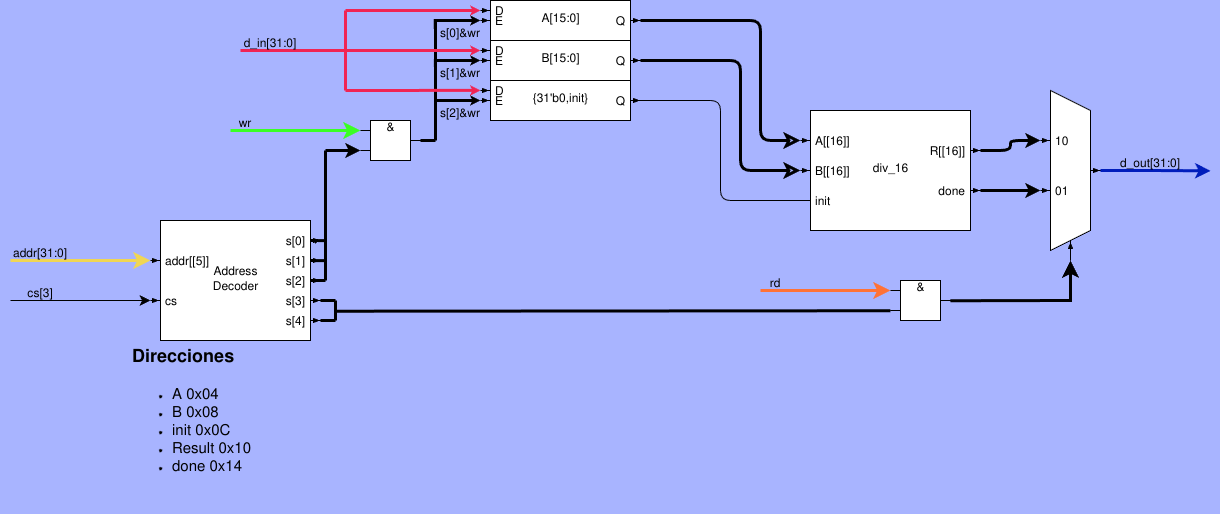

The diagram above was exported from draw.io. Its source (the exported page's mxGraphModel, read from the mxfile embedded in the PNG):
<mxGraphModel dx="347" dy="296" grid="1" gridSize="10" guides="1" tooltips="1" connect="1" arrows="1" fold="1" page="1" pageScale="1" pageWidth="1654" pageHeight="1169" background="#A8B4FF" math="0" shadow="0">
  <root>
    <mxCell id="0" />
    <mxCell id="1" parent="0" />
    <mxCell id="38" style="edgeStyle=orthogonalEdgeStyle;html=1;exitX=0;exitY=0;exitDx=170;exitDy=40;exitPerimeter=0;entryX=0;entryY=0;entryDx=-10;entryDy=50;entryPerimeter=0;strokeWidth=3;" parent="1" source="2" target="37" edge="1">
      <mxGeometry relative="1" as="geometry" />
    </mxCell>
    <mxCell id="39" style="edgeStyle=orthogonalEdgeStyle;html=1;exitX=0;exitY=0;exitDx=170;exitDy=80;exitPerimeter=0;entryX=0;entryY=0;entryDx=-10;entryDy=100;entryPerimeter=0;strokeWidth=3;" parent="1" source="2" target="37" edge="1">
      <mxGeometry relative="1" as="geometry" />
    </mxCell>
    <mxCell id="2" value="div_16" style="externalPins=1;recursiveResize=0;shadow=0;dashed=0;align=center;html=1;strokeWidth=1;shape=mxgraph.rtl.abstract.entity;container=1;collapsible=0;kind=sequential;drawPins=1;left=3;right=2;bottom=0;top=0;leftArr=A%5B%5B16%5D%5D%3Ain,B%5B%5B16%5D%5D%3Ain,init%3Aint;rightArr=R%5B%5B16%5D%5D%3Aout,done%3Aout;" parent="1" vertex="1">
      <mxGeometry x="840" y="610" width="160" height="120" as="geometry" />
    </mxCell>
    <mxCell id="30" style="edgeStyle=orthogonalEdgeStyle;html=1;exitX=0;exitY=0;exitDx=150;exitDy=20;exitPerimeter=0;entryX=0;entryY=0;entryDx=-10;entryDy=30;entryPerimeter=0;strokeWidth=3;endArrow=classic;endFill=0;rounded=1;endSize=8;startSize=8;" parent="1" source="4" target="2" edge="1">
      <mxGeometry relative="1" as="geometry">
        <Array as="points">
          <mxPoint x="790" y="520" />
          <mxPoint x="790" y="640" />
        </Array>
      </mxGeometry>
    </mxCell>
    <mxCell id="4" value="A[15:0]" style="externalPins=1;recursiveResize=0;shadow=0;dashed=0;align=center;html=1;strokeWidth=1;shape=mxgraph.rtl.abstract.entity;container=1;collapsible=0;kind=sequential;drawPins=1;left=2;right=1;bottom=0;top=0;leftArr=D%3Ain,E%3Ain;rightArr=Q%3Aout;" parent="1" vertex="1">
      <mxGeometry x="520" y="500" width="140" height="40" as="geometry" />
    </mxCell>
    <mxCell id="31" style="edgeStyle=orthogonalEdgeStyle;html=1;exitX=0;exitY=0;exitDx=150;exitDy=20;exitPerimeter=0;entryX=0;entryY=0;entryDx=-10;entryDy=60;entryPerimeter=0;strokeWidth=3;endArrow=classic;endFill=0;rounded=1;endSize=8;startSize=8;" parent="1" source="5" target="2" edge="1">
      <mxGeometry relative="1" as="geometry">
        <Array as="points">
          <mxPoint x="770" y="560" />
          <mxPoint x="770" y="670" />
        </Array>
      </mxGeometry>
    </mxCell>
    <mxCell id="5" value="B[15:0]" style="externalPins=1;recursiveResize=0;shadow=0;dashed=0;align=center;html=1;strokeWidth=1;shape=mxgraph.rtl.abstract.entity;container=1;collapsible=0;kind=sequential;drawPins=1;left=2;right=1;bottom=0;top=0;leftArr=D%3Ain,E%3Ain;rightArr=Q%3Aout;" parent="1" vertex="1">
      <mxGeometry x="520" y="540" width="140" height="40" as="geometry" />
    </mxCell>
    <mxCell id="32" style="edgeStyle=orthogonalEdgeStyle;html=1;exitX=0;exitY=0;exitDx=150;exitDy=20;exitPerimeter=0;entryX=0;entryY=0;entryDx=-10;entryDy=90;entryPerimeter=0;strokeWidth=1;endArrow=none;endFill=0;" parent="1" source="6" target="2" edge="1">
      <mxGeometry relative="1" as="geometry" />
    </mxCell>
    <mxCell id="6" value="{31'b0,init}" style="externalPins=1;recursiveResize=0;shadow=0;dashed=0;align=center;html=1;strokeWidth=1;shape=mxgraph.rtl.abstract.entity;container=1;collapsible=0;kind=sequential;drawPins=1;left=2;right=1;bottom=0;top=0;leftArr=D%3Ain,E%3Ain;rightArr=Q%3Aout;" parent="1" vertex="1">
      <mxGeometry x="520" y="580" width="140" height="40" as="geometry" />
    </mxCell>
    <mxCell id="13" style="edgeStyle=none;html=1;exitX=1.031;exitY=0.173;exitDx=0;exitDy=0;exitPerimeter=0;strokeWidth=3;endArrow=none;endFill=0;entryX=0.645;entryY=3.222;entryDx=0;entryDy=0;entryPerimeter=0;" parent="1" source="7" target="15" edge="1">
      <mxGeometry relative="1" as="geometry">
        <mxPoint x="380" y="720" as="targetPoint" />
      </mxGeometry>
    </mxCell>
    <mxCell id="15" style="edgeStyle=none;html=1;exitX=0;exitY=0;exitDx=140;exitDy=20;exitPerimeter=0;entryX=0.693;entryY=0.482;entryDx=0;entryDy=0;entryPerimeter=0;strokeWidth=3;endArrow=none;endFill=0;" parent="1" source="7" target="11" edge="1">
      <mxGeometry relative="1" as="geometry" />
    </mxCell>
    <mxCell id="16" style="edgeStyle=none;html=1;exitX=0;exitY=0;exitDx=140;exitDy=40;exitPerimeter=0;entryX=0.847;entryY=0.518;entryDx=0;entryDy=0;entryPerimeter=0;strokeWidth=3;endArrow=none;endFill=0;" parent="1" source="7" target="11" edge="1">
      <mxGeometry relative="1" as="geometry" />
    </mxCell>
    <mxCell id="17" style="edgeStyle=none;html=1;exitX=0;exitY=0;exitDx=140;exitDy=60;exitPerimeter=0;entryX=1;entryY=0.5;entryDx=0;entryDy=0;entryPerimeter=0;strokeWidth=3;endArrow=none;endFill=0;" parent="1" source="7" target="11" edge="1">
      <mxGeometry relative="1" as="geometry" />
    </mxCell>
    <mxCell id="7" value="Address&lt;br&gt;Decoder" style="externalPins=1;recursiveResize=0;shadow=0;dashed=0;align=center;html=1;strokeWidth=1;shape=mxgraph.rtl.abstract.entity;container=1;collapsible=0;kind=sequential;drawPins=1;left=2;right=5;bottom=0;top=0;strokeColor=default;leftArr=addr%5B%5B5%5D%5D%3Ain,cs%3Ain;rightArr=s%5B0%5D%3Aout,s%5B1%5D%3Aout,s%5B2%5D%3Aout,s%5B3%5D%3Aout,s%5B4%5D%3Aout;" parent="1" vertex="1">
      <mxGeometry x="190" y="720" width="150" height="120" as="geometry" />
    </mxCell>
    <mxCell id="22" style="edgeStyle=none;html=1;exitX=0;exitY=0;exitDx=60;exitDy=30;exitPerimeter=0;entryX=1;entryY=0.5;entryDx=0;entryDy=0;entryPerimeter=0;strokeWidth=3;endArrow=none;endFill=0;" parent="1" source="9" target="21" edge="1">
      <mxGeometry relative="1" as="geometry" />
    </mxCell>
    <mxCell id="9" value="&amp;" style="externalPins=0;recursiveResize=0;shadow=0;dashed=0;align=center;html=1;strokeWidth=1;shape=mxgraph.rtl.abstract.entity;verticalAlign=top;spacing=0;spacingTop=7;left=2;right=1;top=0;bottom=0;drawPins=1;snapToPoint=1;resizable=0;editable=0;" parent="1" vertex="1">
      <mxGeometry x="390" y="610" width="60" height="60" as="geometry" />
    </mxCell>
    <mxCell id="12" style="edgeStyle=none;html=1;exitX=0;exitY=0.5;exitDx=0;exitDy=0;exitPerimeter=0;entryX=0;entryY=0;entryDx=0;entryDy=40;entryPerimeter=0;strokeWidth=3;" parent="1" source="11" target="9" edge="1">
      <mxGeometry relative="1" as="geometry" />
    </mxCell>
    <mxCell id="11" value="" style="line;strokeWidth=3;direction=south;html=1;" parent="1" vertex="1">
      <mxGeometry x="350" y="650" width="10" height="130" as="geometry" />
    </mxCell>
    <mxCell id="18" value="" style="edgeStyle=segmentEdgeStyle;endArrow=classic;html=1;curved=0;rounded=0;endSize=8;startSize=8;strokeWidth=3;entryX=0;entryY=0;entryDx=0;entryDy=20;entryPerimeter=0;strokeColor=#3AFF24;" parent="1" target="9" edge="1">
      <mxGeometry width="50" height="50" relative="1" as="geometry">
        <mxPoint x="260" y="630" as="sourcePoint" />
        <mxPoint x="270" y="585" as="targetPoint" />
        <Array as="points">
          <mxPoint x="270" y="630" />
          <mxPoint x="270" y="630" />
        </Array>
      </mxGeometry>
    </mxCell>
    <mxCell id="19" value="wr" style="text;html=1;strokeColor=none;fillColor=none;align=center;verticalAlign=middle;whiteSpace=wrap;rounded=0;" parent="1" vertex="1">
      <mxGeometry x="245" y="610" width="60" height="30" as="geometry" />
    </mxCell>
    <mxCell id="21" value="" style="line;strokeWidth=3;direction=south;html=1;" parent="1" vertex="1">
      <mxGeometry x="460" y="520" width="10" height="120" as="geometry" />
    </mxCell>
    <mxCell id="23" value="" style="edgeStyle=segmentEdgeStyle;endArrow=classic;html=1;curved=0;rounded=0;endSize=1;startSize=8;strokeWidth=3;entryX=0;entryY=0;entryDx=-10;entryDy=20;entryPerimeter=0;exitX=0.071;exitY=0.528;exitDx=0;exitDy=0;exitPerimeter=0;" parent="1" source="21" target="4" edge="1">
      <mxGeometry width="50" height="50" relative="1" as="geometry">
        <mxPoint x="470" y="550" as="sourcePoint" />
        <mxPoint x="470" y="500" as="targetPoint" />
        <Array as="points">
          <mxPoint x="465" y="520" />
        </Array>
      </mxGeometry>
    </mxCell>
    <mxCell id="24" value="" style="edgeStyle=segmentEdgeStyle;endArrow=classic;html=1;curved=0;rounded=0;endSize=1;startSize=8;strokeWidth=3;entryX=0;entryY=0;entryDx=-10;entryDy=20;entryPerimeter=0;exitX=0.387;exitY=0.515;exitDx=0;exitDy=0;exitPerimeter=0;" parent="1" source="21" target="5" edge="1">
      <mxGeometry width="50" height="50" relative="1" as="geometry">
        <mxPoint x="460" y="550.03" as="sourcePoint" />
        <mxPoint x="485.2800000000001" y="550.8" as="targetPoint" />
        <Array as="points">
          <mxPoint x="470" y="560" />
          <mxPoint x="470" y="560" />
        </Array>
      </mxGeometry>
    </mxCell>
    <mxCell id="25" value="" style="edgeStyle=segmentEdgeStyle;endArrow=classic;html=1;curved=0;rounded=0;endSize=1;startSize=8;strokeWidth=3;entryX=0;entryY=0;entryDx=-10;entryDy=20;entryPerimeter=0;" parent="1" target="6" edge="1">
      <mxGeometry width="50" height="50" relative="1" as="geometry">
        <mxPoint x="465" y="600" as="sourcePoint" />
        <mxPoint x="490" y="600" as="targetPoint" />
        <Array as="points" />
      </mxGeometry>
    </mxCell>
    <mxCell id="26" value="s[2]&amp;amp;wr" style="text;html=1;strokeColor=none;fillColor=none;align=center;verticalAlign=middle;whiteSpace=wrap;rounded=0;" parent="1" vertex="1">
      <mxGeometry x="460" y="600" width="60" height="30" as="geometry" />
    </mxCell>
    <mxCell id="27" value="s[1]&amp;amp;wr" style="text;html=1;strokeColor=none;fillColor=none;align=center;verticalAlign=middle;whiteSpace=wrap;rounded=0;" parent="1" vertex="1">
      <mxGeometry x="460" y="560" width="60" height="30" as="geometry" />
    </mxCell>
    <mxCell id="28" value="s[0]&amp;amp;wr" style="text;html=1;strokeColor=none;fillColor=none;align=center;verticalAlign=middle;whiteSpace=wrap;rounded=0;" parent="1" vertex="1">
      <mxGeometry x="460" y="520" width="60" height="30" as="geometry" />
    </mxCell>
    <mxCell id="33" value="&lt;h1&gt;&lt;font style=&quot;font-size: 18px;&quot;&gt;Direcciones&lt;/font&gt;&lt;/h1&gt;&lt;div&gt;&lt;ul&gt;&lt;li style=&quot;font-size: 15px;&quot;&gt;&lt;font style=&quot;font-size: 15px;&quot;&gt;A 0x04&lt;/font&gt;&lt;/li&gt;&lt;li style=&quot;font-size: 15px;&quot;&gt;&lt;font style=&quot;font-size: 15px;&quot;&gt;B 0x08&lt;/font&gt;&lt;/li&gt;&lt;li style=&quot;font-size: 15px;&quot;&gt;&lt;font style=&quot;font-size: 15px;&quot;&gt;init 0x0C&lt;/font&gt;&lt;/li&gt;&lt;li style=&quot;font-size: 15px;&quot;&gt;&lt;font style=&quot;font-size: 15px;&quot;&gt;Result 0x10&lt;/font&gt;&lt;/li&gt;&lt;li style=&quot;font-size: 15px;&quot;&gt;&lt;font style=&quot;font-size: 15px;&quot;&gt;done 0x14&lt;/font&gt;&lt;/li&gt;&lt;/ul&gt;&lt;/div&gt;&lt;p&gt;&lt;/p&gt;" style="text;html=1;strokeColor=none;fillColor=none;spacing=2;spacingTop=-20;whiteSpace=wrap;overflow=hidden;rounded=0;strokeWidth=3;" parent="1" vertex="1">
      <mxGeometry x="160" y="840" width="190" height="170" as="geometry" />
    </mxCell>
    <mxCell id="34" value="" style="edgeStyle=segmentEdgeStyle;endArrow=classic;html=1;curved=0;rounded=0;endSize=8;startSize=8;strokeWidth=3;entryX=0;entryY=0;entryDx=-10;entryDy=40;entryPerimeter=0;strokeColor=#F0D654;" parent="1" target="7" edge="1">
      <mxGeometry width="50" height="50" relative="1" as="geometry">
        <mxPoint x="40" y="760" as="sourcePoint" />
        <mxPoint x="170" y="760" as="targetPoint" />
        <Array as="points" />
      </mxGeometry>
    </mxCell>
    <mxCell id="35" value="addr[31:0]" style="text;html=1;strokeColor=none;fillColor=none;align=center;verticalAlign=middle;whiteSpace=wrap;rounded=0;" parent="1" vertex="1">
      <mxGeometry x="40" y="740" width="60" height="30" as="geometry" />
    </mxCell>
    <mxCell id="47" style="edgeStyle=orthogonalEdgeStyle;html=1;exitX=0;exitY=0;exitDx=50;exitDy=80;exitPerimeter=0;strokeColor=#001DBC;strokeWidth=3;" parent="1" source="37" edge="1">
      <mxGeometry relative="1" as="geometry">
        <mxPoint x="1240" y="670.344827586207" as="targetPoint" />
      </mxGeometry>
    </mxCell>
    <mxCell id="37" value="" style="externalPins=1;recursiveResize=0;shadow=0;dashed=0;align=center;html=1;strokeWidth=1;shape=mxgraph.rtl.abstract.entity;container=1;collapsible=0;kind=mux;drawPins=1;left=2;right=1;bottom=1;top=0;leftArr=10%3Ain,01%3Ain;rightArr=%3Aout;bottomArr=%3Ain;" parent="1" vertex="1">
      <mxGeometry x="1080" y="590" width="40" height="160" as="geometry" />
    </mxCell>
    <mxCell id="40" value="" style="edgeStyle=segmentEdgeStyle;endArrow=classic;html=1;curved=0;rounded=0;endSize=8;startSize=8;strokeWidth=1;entryX=0;entryY=0;entryDx=-10;entryDy=40;entryPerimeter=0;strokeColor=#000000;" parent="1" edge="1">
      <mxGeometry width="50" height="50" relative="1" as="geometry">
        <mxPoint x="40.00000000000006" y="800" as="sourcePoint" />
        <mxPoint x="180" y="800" as="targetPoint" />
        <Array as="points" />
      </mxGeometry>
    </mxCell>
    <mxCell id="41" value="cs[3]" style="text;html=1;strokeColor=none;fillColor=none;align=center;verticalAlign=middle;whiteSpace=wrap;rounded=0;" parent="1" vertex="1">
      <mxGeometry x="40" y="780" width="60" height="30" as="geometry" />
    </mxCell>
    <mxCell id="42" value="" style="line;strokeWidth=3;direction=south;html=1;" parent="1" vertex="1">
      <mxGeometry x="360" y="800" width="10" height="20" as="geometry" />
    </mxCell>
    <mxCell id="43" style="edgeStyle=none;html=1;exitX=0;exitY=0;exitDx=140;exitDy=60;exitPerimeter=0;strokeWidth=3;endArrow=none;endFill=0;entryX=0;entryY=0.5;entryDx=0;entryDy=0;entryPerimeter=0;" parent="1" target="42" edge="1">
      <mxGeometry relative="1" as="geometry">
        <mxPoint x="350.00000000000006" y="800" as="sourcePoint" />
        <mxPoint x="360" y="800" as="targetPoint" />
      </mxGeometry>
    </mxCell>
    <mxCell id="44" style="edgeStyle=none;html=1;exitX=0;exitY=0;exitDx=140;exitDy=60;exitPerimeter=0;strokeWidth=3;endArrow=none;endFill=0;entryX=0;entryY=0.5;entryDx=0;entryDy=0;entryPerimeter=0;" parent="1" edge="1">
      <mxGeometry relative="1" as="geometry">
        <mxPoint x="350.00000000000006" y="820" as="sourcePoint" />
        <mxPoint x="365" y="819.9999999999999" as="targetPoint" />
      </mxGeometry>
    </mxCell>
    <mxCell id="45" value="" style="edgeStyle=segmentEdgeStyle;endArrow=classic;html=1;curved=0;rounded=0;endSize=8;startSize=8;strokeWidth=3;exitDx=0;exitDy=0;exitPerimeter=0;startArrow=none;" parent="1" source="49" edge="1">
      <mxGeometry width="50" height="50" relative="1" as="geometry">
        <mxPoint x="370" y="810" as="sourcePoint" />
        <mxPoint x="1100" y="760" as="targetPoint" />
      </mxGeometry>
    </mxCell>
    <mxCell id="48" value="d_out[31:0]" style="text;html=1;strokeColor=none;fillColor=none;align=center;verticalAlign=middle;whiteSpace=wrap;rounded=0;" parent="1" vertex="1">
      <mxGeometry x="1150" y="650" width="60" height="30" as="geometry" />
    </mxCell>
    <mxCell id="50" value="" style="edgeStyle=segmentEdgeStyle;endArrow=none;html=1;curved=0;rounded=0;endSize=8;startSize=8;strokeWidth=3;exitX=0.536;exitY=0.482;exitDx=0;exitDy=0;exitPerimeter=0;" parent="1" source="42" target="49" edge="1">
      <mxGeometry width="50" height="50" relative="1" as="geometry">
        <mxPoint x="365.18000000000006" y="810.72" as="sourcePoint" />
        <mxPoint x="1099.9999999999998" y="760" as="targetPoint" />
      </mxGeometry>
    </mxCell>
    <mxCell id="49" value="&amp;" style="externalPins=0;recursiveResize=0;shadow=0;dashed=0;align=center;html=1;strokeWidth=1;shape=mxgraph.rtl.abstract.entity;verticalAlign=top;spacing=0;spacingTop=7;left=2;right=1;top=0;bottom=0;drawPins=1;snapToPoint=1;resizable=0;editable=0;" parent="1" vertex="1">
      <mxGeometry x="920" y="770" width="60" height="60" as="geometry" />
    </mxCell>
    <mxCell id="52" value="" style="edgeStyle=segmentEdgeStyle;endArrow=classic;html=1;curved=0;rounded=0;endSize=8;startSize=8;strokeWidth=3;entryX=0;entryY=0;entryDx=0;entryDy=20;entryPerimeter=0;strokeColor=#FF7236;" parent="1" edge="1">
      <mxGeometry width="50" height="50" relative="1" as="geometry">
        <mxPoint x="790" y="790" as="sourcePoint" />
        <mxPoint x="920" y="790" as="targetPoint" />
        <Array as="points">
          <mxPoint x="800" y="790" />
          <mxPoint x="800" y="790" />
        </Array>
      </mxGeometry>
    </mxCell>
    <mxCell id="53" value="rd" style="text;html=1;strokeColor=none;fillColor=none;align=center;verticalAlign=middle;whiteSpace=wrap;rounded=0;" parent="1" vertex="1">
      <mxGeometry x="775" y="770" width="60" height="30" as="geometry" />
    </mxCell>
    <mxCell id="55" value="" style="edgeStyle=segmentEdgeStyle;endArrow=classic;html=1;curved=0;rounded=0;endSize=1;startSize=8;strokeWidth=3;entryX=0;entryY=0;entryDx=0;entryDy=20;entryPerimeter=0;strokeColor=#F02454;exitX=0;exitY=0.5;exitDx=0;exitDy=0;exitPerimeter=0;" parent="1" source="59" edge="1">
      <mxGeometry width="50" height="50" relative="1" as="geometry">
        <mxPoint x="380" y="510.00000000000017" as="sourcePoint" />
        <mxPoint x="510" y="510.00000000000017" as="targetPoint" />
        <Array as="points" />
      </mxGeometry>
    </mxCell>
    <mxCell id="57" value="" style="edgeStyle=segmentEdgeStyle;endArrow=classic;html=1;curved=0;rounded=0;endSize=1;startSize=8;strokeWidth=3;entryX=0;entryY=0;entryDx=0;entryDy=20;entryPerimeter=0;strokeColor=#F02454;exitX=0.513;exitY=0.515;exitDx=0;exitDy=0;exitPerimeter=0;" parent="1" source="59" edge="1">
      <mxGeometry width="50" height="50" relative="1" as="geometry">
        <mxPoint x="380" y="550.0000000000002" as="sourcePoint" />
        <mxPoint x="510" y="550.0000000000002" as="targetPoint" />
        <Array as="points">
          <mxPoint x="375" y="550" />
        </Array>
      </mxGeometry>
    </mxCell>
    <mxCell id="58" value="" style="edgeStyle=segmentEdgeStyle;endArrow=classic;html=1;curved=0;rounded=0;endSize=1;startSize=8;strokeWidth=3;entryX=0;entryY=0;entryDx=0;entryDy=20;entryPerimeter=0;strokeColor=#F02454;exitX=1;exitY=0.5;exitDx=0;exitDy=0;exitPerimeter=0;" parent="1" source="59" edge="1">
      <mxGeometry width="50" height="50" relative="1" as="geometry">
        <mxPoint x="380" y="589.8700000000002" as="sourcePoint" />
        <mxPoint x="510" y="589.8700000000002" as="targetPoint" />
        <Array as="points">
          <mxPoint x="390" y="590" />
        </Array>
      </mxGeometry>
    </mxCell>
    <mxCell id="59" value="" style="line;strokeWidth=3;direction=south;html=1;strokeColor=#F02454;" parent="1" vertex="1">
      <mxGeometry x="370" y="510" width="10" height="80" as="geometry" />
    </mxCell>
    <mxCell id="60" value="" style="edgeStyle=segmentEdgeStyle;endArrow=none;html=1;curved=0;rounded=0;endSize=1;startSize=8;strokeWidth=3;entryX=0.493;entryY=0.644;entryDx=0;entryDy=0;entryPerimeter=0;strokeColor=#F02454;endFill=0;" parent="1" target="59" edge="1">
      <mxGeometry width="50" height="50" relative="1" as="geometry">
        <mxPoint x="269.99" y="550" as="sourcePoint" />
        <mxPoint x="369.99" y="549.9000000000002" as="targetPoint" />
        <Array as="points" />
      </mxGeometry>
    </mxCell>
    <mxCell id="61" value="d_in[31:0]" style="text;html=1;strokeColor=none;fillColor=none;align=center;verticalAlign=middle;whiteSpace=wrap;rounded=0;" parent="1" vertex="1">
      <mxGeometry x="270" y="530" width="60" height="30" as="geometry" />
    </mxCell>
  </root>
</mxGraphModel>